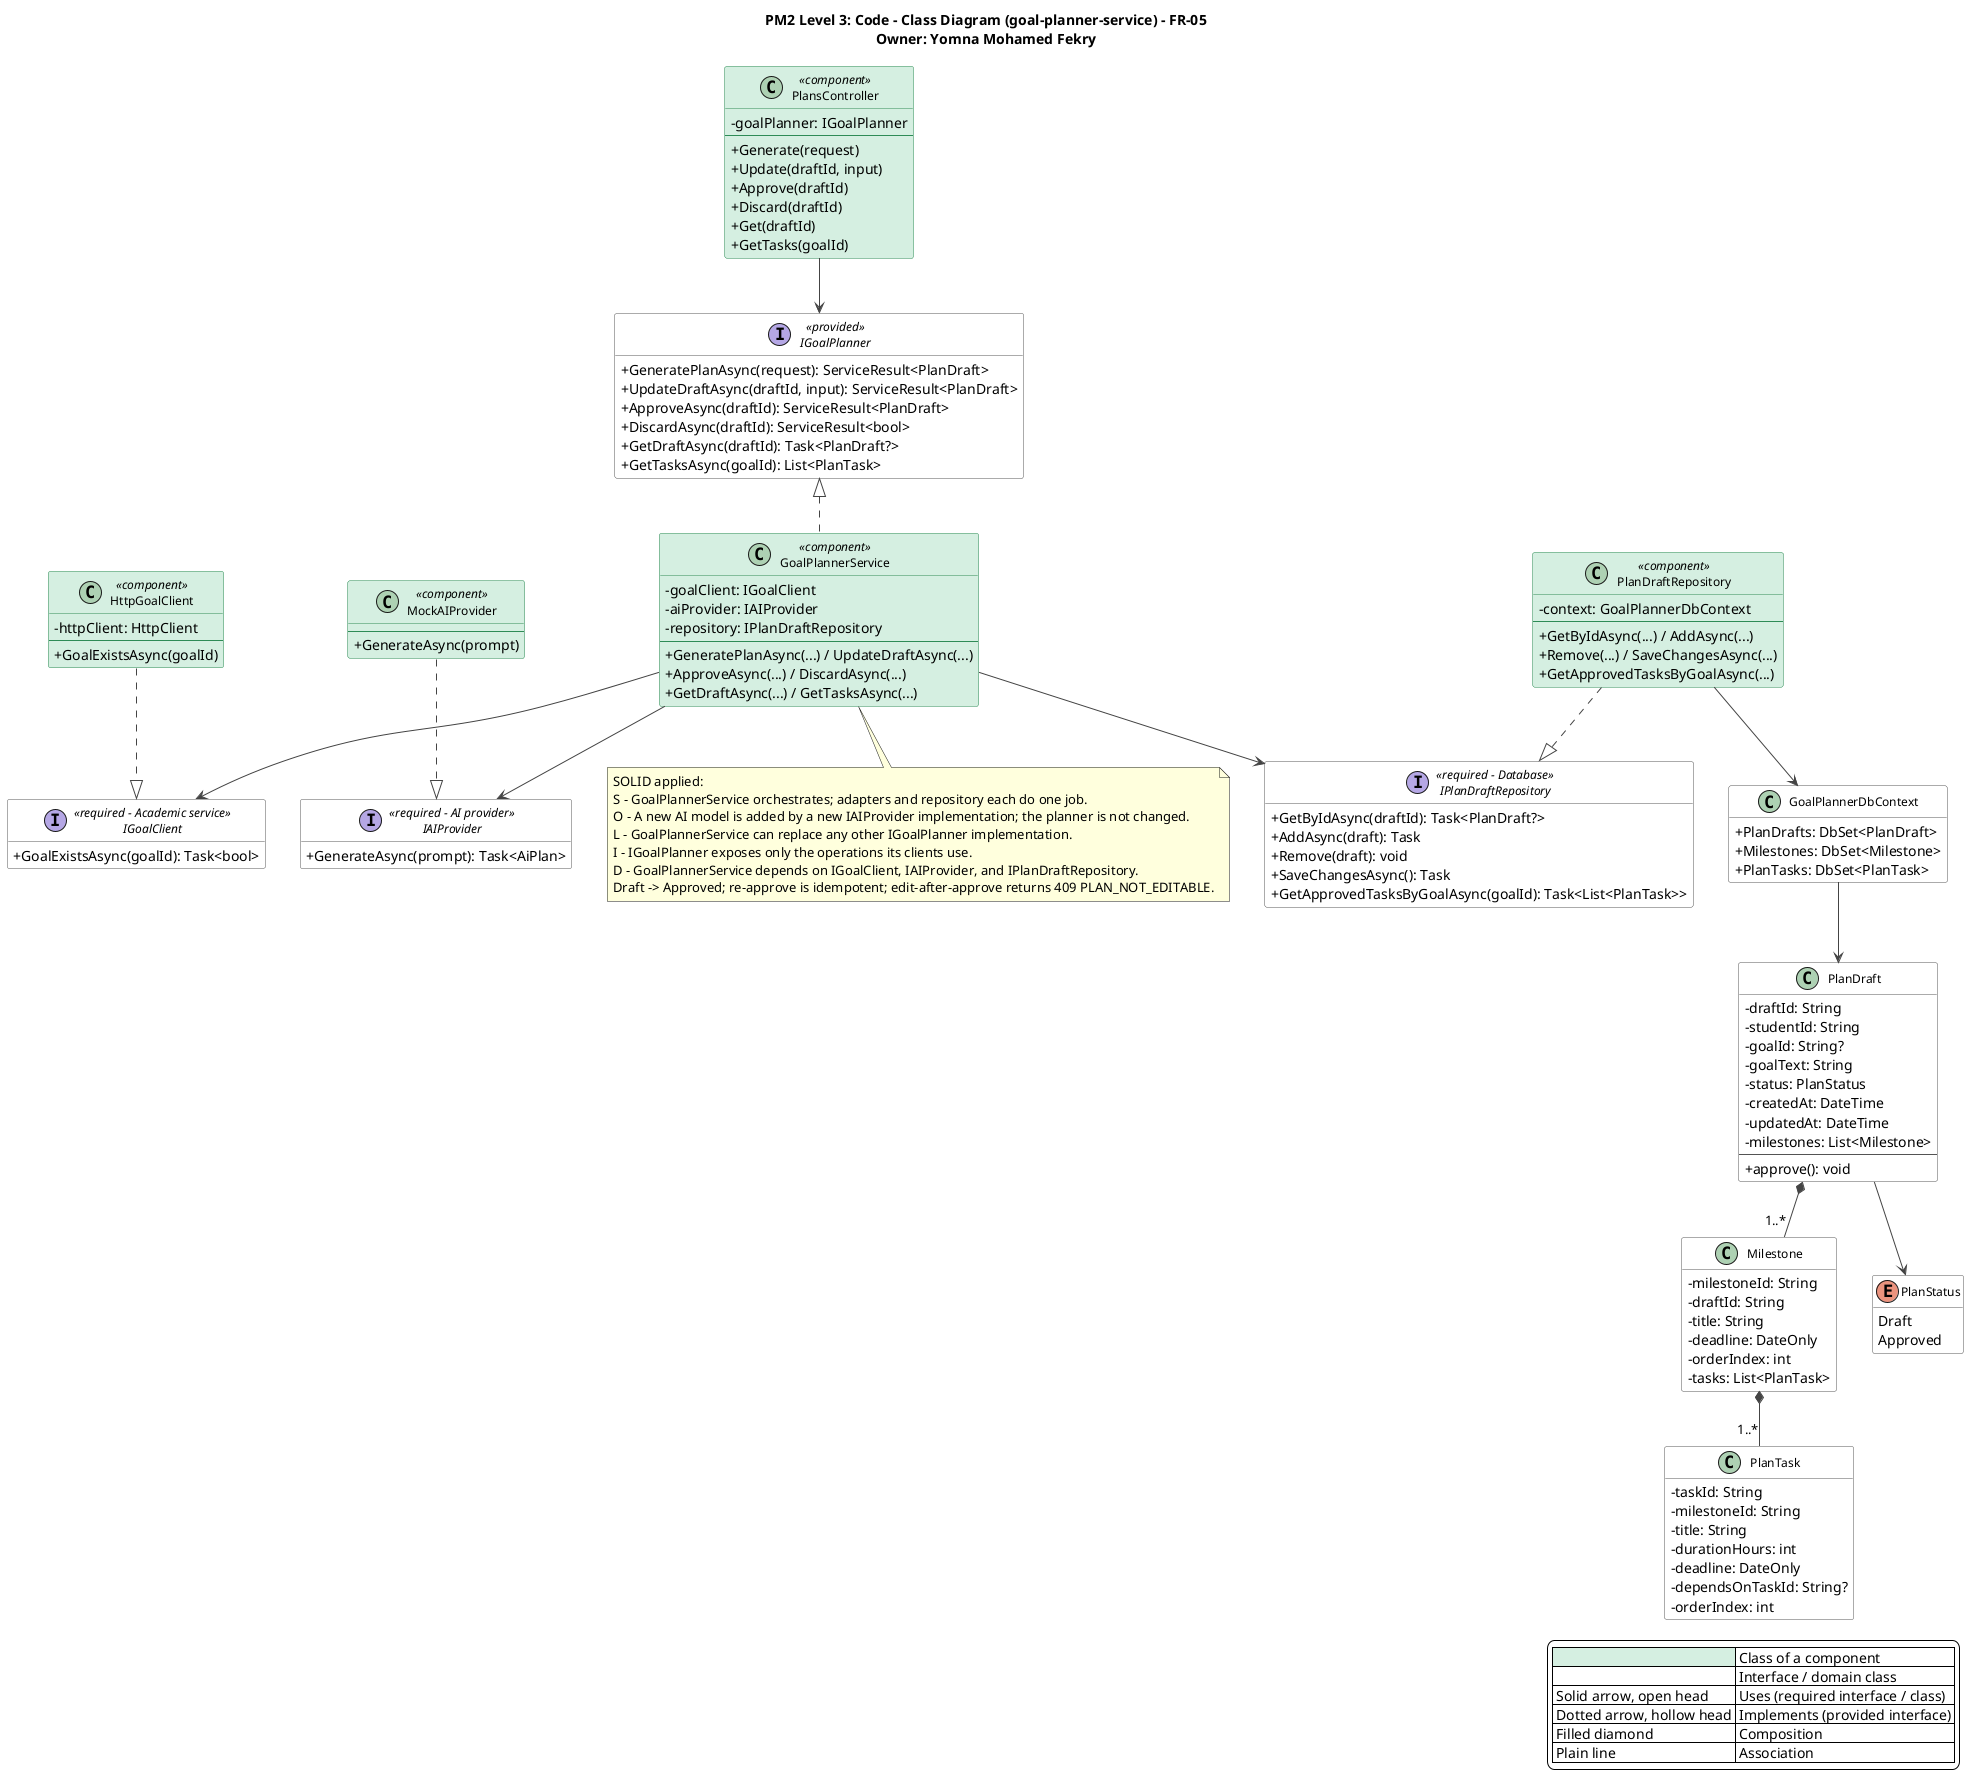

The diagram above was rendered by PlantUML. Its source (embedded in the PNG):
@startuml 05-goal-planner-service
title PM2 Level 3: Code - Class Diagram (goal-planner-service) - FR-05\nOwner: Yomna Mohamed Fekry
top to bottom direction
skinparam shadowing false
skinparam defaultFontName Segoe UI
skinparam backgroundColor #FFFFFF
skinparam classAttributeIconSize 0
skinparam classFontSize 12
skinparam nodesep 35
skinparam ranksep 55
skinparam ArrowColor #444444
skinparam class {
  BackgroundColor #FFFFFF
  BorderColor #555555
  BackgroundColor<<component>> #D5EFE0
  BorderColor<<component>> #2E8B57
}
skinparam interface {
  BackgroundColor #FFFFFF
  BorderColor #555555
}
hide empty members

legend right
  |<#D5EFE0>   | Class of a component |
  |<#FFFFFF>   | Interface / domain class |
  | Solid arrow, open head | Uses (required interface / class) |
  | Dotted arrow, hollow head | Implements (provided interface) |
  | Filled diamond | Composition |
  | Plain line | Association |
endlegend

interface IGoalPlanner <<provided>> {
  +GeneratePlanAsync(request): ServiceResult<PlanDraft>
  +UpdateDraftAsync(draftId, input): ServiceResult<PlanDraft>
  +ApproveAsync(draftId): ServiceResult<PlanDraft>
  +DiscardAsync(draftId): ServiceResult<bool>
  +GetDraftAsync(draftId): Task<PlanDraft?>
  +GetTasksAsync(goalId): List<PlanTask>
}

class PlansController <<component>> {
  -goalPlanner: IGoalPlanner
  --
  +Generate(request)
  +Update(draftId, input)
  +Approve(draftId)
  +Discard(draftId)
  +Get(draftId)
  +GetTasks(goalId)
}

class GoalPlannerService <<component>> {
  -goalClient: IGoalClient
  -aiProvider: IAIProvider
  -repository: IPlanDraftRepository
  --
  +GeneratePlanAsync(...) / UpdateDraftAsync(...)
  +ApproveAsync(...) / DiscardAsync(...)
  +GetDraftAsync(...) / GetTasksAsync(...)
}

interface IGoalClient <<required - Academic service>> {
  +GoalExistsAsync(goalId): Task<bool>
}

class HttpGoalClient <<component>> {
  -httpClient: HttpClient
  --
  +GoalExistsAsync(goalId)
}

interface IAIProvider <<required - AI provider>> {
  +GenerateAsync(prompt): Task<AiPlan>
}

class MockAIProvider <<component>> {
  --
  +GenerateAsync(prompt)
}

interface IPlanDraftRepository <<required - Database>> {
  +GetByIdAsync(draftId): Task<PlanDraft?>
  +AddAsync(draft): Task
  +Remove(draft): void
  +SaveChangesAsync(): Task
  +GetApprovedTasksByGoalAsync(goalId): Task<List<PlanTask>>
}

class PlanDraftRepository <<component>> {
  -context: GoalPlannerDbContext
  --
  +GetByIdAsync(...) / AddAsync(...)
  +Remove(...) / SaveChangesAsync(...)
  +GetApprovedTasksByGoalAsync(...)
}

class GoalPlannerDbContext {
  +PlanDrafts: DbSet<PlanDraft>
  +Milestones: DbSet<Milestone>
  +PlanTasks: DbSet<PlanTask>
}

class PlanDraft {
  -draftId: String
  -studentId: String
  -goalId: String?
  -goalText: String
  -status: PlanStatus
  -createdAt: DateTime
  -updatedAt: DateTime
  -milestones: List<Milestone>
  --
  +approve(): void
}
class Milestone {
  -milestoneId: String
  -draftId: String
  -title: String
  -deadline: DateOnly
  -orderIndex: int
  -tasks: List<PlanTask>
}
class PlanTask {
  -taskId: String
  -milestoneId: String
  -title: String
  -durationHours: int
  -deadline: DateOnly
  -dependsOnTaskId: String?
  -orderIndex: int
}
enum PlanStatus {
  Draft
  Approved
}

PlansController --> IGoalPlanner
IGoalPlanner <|.. GoalPlannerService
GoalPlannerService --> IGoalClient
GoalPlannerService --> IAIProvider
GoalPlannerService --> IPlanDraftRepository
HttpGoalClient ..|> IGoalClient
MockAIProvider ..|> IAIProvider
PlanDraftRepository ..|> IPlanDraftRepository
PlanDraftRepository --> GoalPlannerDbContext
GoalPlannerDbContext --> PlanDraft
PlanDraft *-- "1..*" Milestone
Milestone *-- "1..*" PlanTask
PlanDraft --> PlanStatus
note bottom of GoalPlannerService
SOLID applied:
S - GoalPlannerService orchestrates; adapters and repository each do one job.
O - A new AI model is added by a new IAIProvider implementation; the planner is not changed.
L - GoalPlannerService can replace any other IGoalPlanner implementation.
I - IGoalPlanner exposes only the operations its clients use.
D - GoalPlannerService depends on IGoalClient, IAIProvider, and IPlanDraftRepository.
Draft -> Approved; re-approve is idempotent; edit-after-approve returns 409 PLAN_NOT_EDITABLE.
end note
@enduml